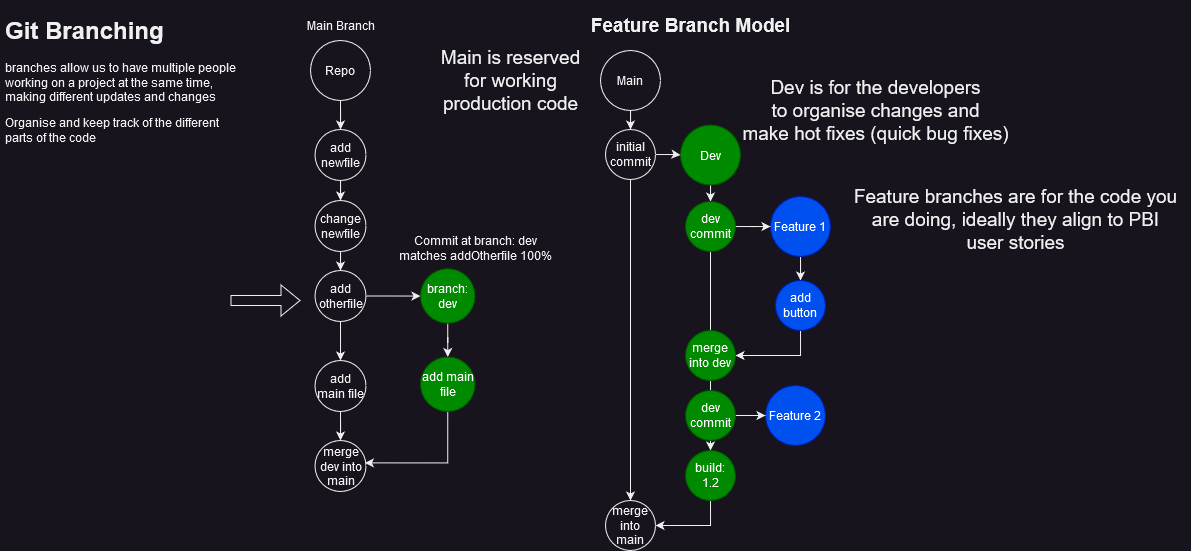

The diagram above was exported from draw.io. Its source (the exported page's mxGraphModel, read from the mxfile embedded in the PNG):
<mxGraphModel dx="819" dy="431" grid="1" gridSize="10" guides="1" tooltips="1" connect="1" arrows="1" fold="1" page="1" pageScale="1" pageWidth="827" pageHeight="1169" math="0" shadow="0">
  <root>
    <mxCell id="0" />
    <mxCell id="1" parent="0" />
    <mxCell id="bvsLH1l3QJkXEF6kXoJI-1" value="&lt;h1&gt;Git Branching&lt;br&gt;&lt;/h1&gt;&lt;p&gt;branches allow us to have multiple people working on a project at the same time, making different updates and changes&lt;br&gt;&lt;/p&gt;&lt;div&gt;Organise and keep track of the different parts of the code&lt;br&gt;&lt;/div&gt;&lt;div&gt;&lt;br&gt;&lt;/div&gt;" style="text;html=1;strokeColor=none;fillColor=none;spacing=5;spacingTop=-20;whiteSpace=wrap;overflow=hidden;rounded=0;" vertex="1" parent="1">
      <mxGeometry x="10" y="10" width="240" height="140" as="geometry" />
    </mxCell>
    <mxCell id="bvsLH1l3QJkXEF6kXoJI-6" style="edgeStyle=orthogonalEdgeStyle;rounded=0;orthogonalLoop=1;jettySize=auto;html=1;entryX=0.5;entryY=0;entryDx=0;entryDy=0;" edge="1" parent="1" source="bvsLH1l3QJkXEF6kXoJI-3" target="bvsLH1l3QJkXEF6kXoJI-5">
      <mxGeometry relative="1" as="geometry" />
    </mxCell>
    <mxCell id="bvsLH1l3QJkXEF6kXoJI-3" value="Repo" style="ellipse;whiteSpace=wrap;html=1;aspect=fixed;" vertex="1" parent="1">
      <mxGeometry x="320" y="40" width="60" height="60" as="geometry" />
    </mxCell>
    <mxCell id="bvsLH1l3QJkXEF6kXoJI-4" value="Main Branch" style="text;html=1;align=center;verticalAlign=middle;resizable=0;points=[];autosize=1;strokeColor=none;fillColor=none;" vertex="1" parent="1">
      <mxGeometry x="305" y="10" width="90" height="30" as="geometry" />
    </mxCell>
    <mxCell id="bvsLH1l3QJkXEF6kXoJI-8" style="edgeStyle=orthogonalEdgeStyle;rounded=0;orthogonalLoop=1;jettySize=auto;html=1;" edge="1" parent="1" source="bvsLH1l3QJkXEF6kXoJI-5" target="bvsLH1l3QJkXEF6kXoJI-7">
      <mxGeometry relative="1" as="geometry" />
    </mxCell>
    <mxCell id="bvsLH1l3QJkXEF6kXoJI-5" value="add newfile" style="ellipse;whiteSpace=wrap;html=1;aspect=fixed;" vertex="1" parent="1">
      <mxGeometry x="324.5" y="129" width="51" height="51" as="geometry" />
    </mxCell>
    <mxCell id="bvsLH1l3QJkXEF6kXoJI-10" style="edgeStyle=orthogonalEdgeStyle;rounded=0;orthogonalLoop=1;jettySize=auto;html=1;entryX=0.5;entryY=0;entryDx=0;entryDy=0;" edge="1" parent="1" source="bvsLH1l3QJkXEF6kXoJI-7" target="bvsLH1l3QJkXEF6kXoJI-9">
      <mxGeometry relative="1" as="geometry" />
    </mxCell>
    <mxCell id="bvsLH1l3QJkXEF6kXoJI-7" value="change newfile" style="ellipse;whiteSpace=wrap;html=1;aspect=fixed;" vertex="1" parent="1">
      <mxGeometry x="324.5" y="200" width="51" height="51" as="geometry" />
    </mxCell>
    <mxCell id="bvsLH1l3QJkXEF6kXoJI-13" style="edgeStyle=orthogonalEdgeStyle;rounded=0;orthogonalLoop=1;jettySize=auto;html=1;" edge="1" parent="1" source="bvsLH1l3QJkXEF6kXoJI-9" target="bvsLH1l3QJkXEF6kXoJI-12">
      <mxGeometry relative="1" as="geometry" />
    </mxCell>
    <mxCell id="bvsLH1l3QJkXEF6kXoJI-16" style="edgeStyle=orthogonalEdgeStyle;rounded=0;orthogonalLoop=1;jettySize=auto;html=1;entryX=0.5;entryY=0;entryDx=0;entryDy=0;" edge="1" parent="1" source="bvsLH1l3QJkXEF6kXoJI-9" target="bvsLH1l3QJkXEF6kXoJI-15">
      <mxGeometry relative="1" as="geometry" />
    </mxCell>
    <mxCell id="bvsLH1l3QJkXEF6kXoJI-9" value="add otherfile" style="ellipse;whiteSpace=wrap;html=1;aspect=fixed;" vertex="1" parent="1">
      <mxGeometry x="324.5" y="270" width="51" height="51" as="geometry" />
    </mxCell>
    <mxCell id="bvsLH1l3QJkXEF6kXoJI-11" value="" style="shape=flexArrow;endArrow=classic;html=1;rounded=0;" edge="1" parent="1">
      <mxGeometry width="50" height="50" relative="1" as="geometry">
        <mxPoint x="240" y="300" as="sourcePoint" />
        <mxPoint x="310" y="300" as="targetPoint" />
      </mxGeometry>
    </mxCell>
    <mxCell id="bvsLH1l3QJkXEF6kXoJI-18" style="edgeStyle=orthogonalEdgeStyle;rounded=0;orthogonalLoop=1;jettySize=auto;html=1;" edge="1" parent="1" source="bvsLH1l3QJkXEF6kXoJI-12" target="bvsLH1l3QJkXEF6kXoJI-17">
      <mxGeometry relative="1" as="geometry" />
    </mxCell>
    <mxCell id="bvsLH1l3QJkXEF6kXoJI-12" value="branch: dev" style="ellipse;whiteSpace=wrap;html=1;aspect=fixed;fillColor=#008a00;fontColor=#ffffff;strokeColor=#005700;" vertex="1" parent="1">
      <mxGeometry x="430" y="268.25" width="54.5" height="54.5" as="geometry" />
    </mxCell>
    <mxCell id="bvsLH1l3QJkXEF6kXoJI-14" value="&lt;div&gt;Commit at branch: dev&lt;/div&gt;&lt;div&gt;matches addOtherfile 100%&lt;br&gt;&lt;/div&gt;" style="text;html=1;align=center;verticalAlign=middle;resizable=0;points=[];autosize=1;strokeColor=none;fillColor=none;" vertex="1" parent="1">
      <mxGeometry x="395" y="228.25" width="180" height="40" as="geometry" />
    </mxCell>
    <mxCell id="bvsLH1l3QJkXEF6kXoJI-20" style="edgeStyle=orthogonalEdgeStyle;rounded=0;orthogonalLoop=1;jettySize=auto;html=1;entryX=0.5;entryY=0;entryDx=0;entryDy=0;" edge="1" parent="1" source="bvsLH1l3QJkXEF6kXoJI-15" target="bvsLH1l3QJkXEF6kXoJI-19">
      <mxGeometry relative="1" as="geometry" />
    </mxCell>
    <mxCell id="bvsLH1l3QJkXEF6kXoJI-15" value="add main file" style="ellipse;whiteSpace=wrap;html=1;aspect=fixed;" vertex="1" parent="1">
      <mxGeometry x="324.5" y="360" width="51" height="51" as="geometry" />
    </mxCell>
    <mxCell id="bvsLH1l3QJkXEF6kXoJI-21" style="edgeStyle=orthogonalEdgeStyle;rounded=0;orthogonalLoop=1;jettySize=auto;html=1;entryX=0.978;entryY=0.439;entryDx=0;entryDy=0;entryPerimeter=0;" edge="1" parent="1" source="bvsLH1l3QJkXEF6kXoJI-17" target="bvsLH1l3QJkXEF6kXoJI-19">
      <mxGeometry relative="1" as="geometry">
        <Array as="points">
          <mxPoint x="457" y="462" />
        </Array>
      </mxGeometry>
    </mxCell>
    <mxCell id="bvsLH1l3QJkXEF6kXoJI-17" value="add main file" style="ellipse;whiteSpace=wrap;html=1;aspect=fixed;fillColor=#008a00;fontColor=#ffffff;strokeColor=#005700;" vertex="1" parent="1">
      <mxGeometry x="430" y="356.5" width="54.5" height="54.5" as="geometry" />
    </mxCell>
    <mxCell id="bvsLH1l3QJkXEF6kXoJI-19" value="merge dev into main" style="ellipse;whiteSpace=wrap;html=1;aspect=fixed;" vertex="1" parent="1">
      <mxGeometry x="324.5" y="440" width="51" height="51" as="geometry" />
    </mxCell>
    <mxCell id="bvsLH1l3QJkXEF6kXoJI-23" value="Feature Branch Model" style="text;html=1;align=center;verticalAlign=middle;resizable=0;points=[];autosize=1;strokeColor=none;fillColor=none;fontStyle=1;fontSize=19;" vertex="1" parent="1">
      <mxGeometry x="590" y="5" width="220" height="40" as="geometry" />
    </mxCell>
    <mxCell id="bvsLH1l3QJkXEF6kXoJI-29" style="edgeStyle=orthogonalEdgeStyle;rounded=0;orthogonalLoop=1;jettySize=auto;html=1;fontSize=19;" edge="1" parent="1" source="bvsLH1l3QJkXEF6kXoJI-24" target="bvsLH1l3QJkXEF6kXoJI-27">
      <mxGeometry relative="1" as="geometry" />
    </mxCell>
    <mxCell id="bvsLH1l3QJkXEF6kXoJI-24" value="Main" style="ellipse;whiteSpace=wrap;html=1;aspect=fixed;" vertex="1" parent="1">
      <mxGeometry x="610" y="50" width="60" height="60" as="geometry" />
    </mxCell>
    <mxCell id="bvsLH1l3QJkXEF6kXoJI-31" style="edgeStyle=orthogonalEdgeStyle;rounded=0;orthogonalLoop=1;jettySize=auto;html=1;fontSize=19;" edge="1" parent="1" source="bvsLH1l3QJkXEF6kXoJI-25" target="bvsLH1l3QJkXEF6kXoJI-30">
      <mxGeometry relative="1" as="geometry" />
    </mxCell>
    <mxCell id="bvsLH1l3QJkXEF6kXoJI-25" value="Dev" style="ellipse;whiteSpace=wrap;html=1;aspect=fixed;fillColor=#008a00;fontColor=#ffffff;strokeColor=#005700;" vertex="1" parent="1">
      <mxGeometry x="690" y="124.5" width="60" height="60" as="geometry" />
    </mxCell>
    <mxCell id="bvsLH1l3QJkXEF6kXoJI-42" style="edgeStyle=orthogonalEdgeStyle;rounded=0;orthogonalLoop=1;jettySize=auto;html=1;fontSize=19;" edge="1" parent="1" source="bvsLH1l3QJkXEF6kXoJI-26" target="bvsLH1l3QJkXEF6kXoJI-41">
      <mxGeometry relative="1" as="geometry" />
    </mxCell>
    <mxCell id="bvsLH1l3QJkXEF6kXoJI-26" value="Feature 1" style="ellipse;whiteSpace=wrap;html=1;aspect=fixed;fillColor=#0050ef;fontColor=#ffffff;strokeColor=#001DBC;" vertex="1" parent="1">
      <mxGeometry x="780" y="196" width="60" height="60" as="geometry" />
    </mxCell>
    <mxCell id="bvsLH1l3QJkXEF6kXoJI-28" style="edgeStyle=orthogonalEdgeStyle;rounded=0;orthogonalLoop=1;jettySize=auto;html=1;fontSize=19;" edge="1" parent="1" source="bvsLH1l3QJkXEF6kXoJI-27" target="bvsLH1l3QJkXEF6kXoJI-25">
      <mxGeometry relative="1" as="geometry" />
    </mxCell>
    <mxCell id="bvsLH1l3QJkXEF6kXoJI-39" style="edgeStyle=orthogonalEdgeStyle;rounded=0;orthogonalLoop=1;jettySize=auto;html=1;fontSize=19;" edge="1" parent="1" source="bvsLH1l3QJkXEF6kXoJI-27" target="bvsLH1l3QJkXEF6kXoJI-37">
      <mxGeometry relative="1" as="geometry" />
    </mxCell>
    <mxCell id="bvsLH1l3QJkXEF6kXoJI-27" value="initial commit" style="ellipse;whiteSpace=wrap;html=1;aspect=fixed;" vertex="1" parent="1">
      <mxGeometry x="615" y="129" width="50" height="50" as="geometry" />
    </mxCell>
    <mxCell id="bvsLH1l3QJkXEF6kXoJI-32" style="edgeStyle=orthogonalEdgeStyle;rounded=0;orthogonalLoop=1;jettySize=auto;html=1;fontSize=19;" edge="1" parent="1" source="bvsLH1l3QJkXEF6kXoJI-30" target="bvsLH1l3QJkXEF6kXoJI-26">
      <mxGeometry relative="1" as="geometry" />
    </mxCell>
    <mxCell id="bvsLH1l3QJkXEF6kXoJI-36" style="edgeStyle=orthogonalEdgeStyle;rounded=0;orthogonalLoop=1;jettySize=auto;html=1;entryX=0.5;entryY=0;entryDx=0;entryDy=0;fontSize=19;" edge="1" parent="1" source="bvsLH1l3QJkXEF6kXoJI-30" target="bvsLH1l3QJkXEF6kXoJI-35">
      <mxGeometry relative="1" as="geometry" />
    </mxCell>
    <mxCell id="bvsLH1l3QJkXEF6kXoJI-30" value="dev commit" style="ellipse;whiteSpace=wrap;html=1;aspect=fixed;fillColor=#008a00;fontColor=#ffffff;strokeColor=#005700;" vertex="1" parent="1">
      <mxGeometry x="695" y="201" width="50" height="50" as="geometry" />
    </mxCell>
    <mxCell id="bvsLH1l3QJkXEF6kXoJI-33" value="&lt;div&gt;Main is reserved&lt;/div&gt;&lt;div&gt;for working &lt;br&gt;&lt;/div&gt;&lt;div&gt;production code&lt;br&gt;&lt;/div&gt;" style="text;html=1;align=center;verticalAlign=middle;resizable=0;points=[];autosize=1;strokeColor=none;fillColor=none;fontSize=19;" vertex="1" parent="1">
      <mxGeometry x="440" y="40" width="160" height="80" as="geometry" />
    </mxCell>
    <mxCell id="bvsLH1l3QJkXEF6kXoJI-34" value="&lt;div&gt;Dev is for the developers &lt;br&gt;&lt;/div&gt;&lt;div&gt;to organise changes and &lt;br&gt;&lt;/div&gt;&lt;div&gt;make hot fixes (quick bug fixes)&lt;br&gt;&lt;/div&gt;" style="text;html=1;align=center;verticalAlign=middle;resizable=0;points=[];autosize=1;strokeColor=none;fillColor=none;fontSize=19;" vertex="1" parent="1">
      <mxGeometry x="740" y="70" width="290" height="80" as="geometry" />
    </mxCell>
    <mxCell id="bvsLH1l3QJkXEF6kXoJI-46" style="edgeStyle=orthogonalEdgeStyle;rounded=0;orthogonalLoop=1;jettySize=auto;html=1;fontSize=19;" edge="1" parent="1" source="bvsLH1l3QJkXEF6kXoJI-35" target="bvsLH1l3QJkXEF6kXoJI-37">
      <mxGeometry relative="1" as="geometry">
        <Array as="points">
          <mxPoint x="720" y="455" />
        </Array>
      </mxGeometry>
    </mxCell>
    <mxCell id="bvsLH1l3QJkXEF6kXoJI-35" value="build: 1.2" style="ellipse;whiteSpace=wrap;html=1;aspect=fixed;fillColor=#008a00;fontColor=#ffffff;strokeColor=#005700;" vertex="1" parent="1">
      <mxGeometry x="695" y="450" width="50" height="50" as="geometry" />
    </mxCell>
    <mxCell id="bvsLH1l3QJkXEF6kXoJI-37" value="merge into main" style="ellipse;whiteSpace=wrap;html=1;aspect=fixed;" vertex="1" parent="1">
      <mxGeometry x="615" y="500" width="50" height="50" as="geometry" />
    </mxCell>
    <mxCell id="bvsLH1l3QJkXEF6kXoJI-40" value="&lt;div&gt;Feature branches are for the code you&lt;/div&gt;&lt;div&gt;are doing, ideally they align to PBI &lt;br&gt;&lt;/div&gt;&lt;div&gt;user stories&lt;br&gt;&lt;/div&gt;" style="text;html=1;align=center;verticalAlign=middle;resizable=0;points=[];autosize=1;strokeColor=none;fillColor=none;fontSize=19;" vertex="1" parent="1">
      <mxGeometry x="850" y="179" width="350" height="80" as="geometry" />
    </mxCell>
    <mxCell id="bvsLH1l3QJkXEF6kXoJI-45" style="edgeStyle=orthogonalEdgeStyle;rounded=0;orthogonalLoop=1;jettySize=auto;html=1;fontSize=19;" edge="1" parent="1" source="bvsLH1l3QJkXEF6kXoJI-41" target="bvsLH1l3QJkXEF6kXoJI-43">
      <mxGeometry relative="1" as="geometry">
        <Array as="points">
          <mxPoint x="810" y="355" />
        </Array>
      </mxGeometry>
    </mxCell>
    <mxCell id="bvsLH1l3QJkXEF6kXoJI-41" value="add button" style="ellipse;whiteSpace=wrap;html=1;aspect=fixed;fillColor=#0050ef;fontColor=#ffffff;strokeColor=#001DBC;" vertex="1" parent="1">
      <mxGeometry x="785" y="280" width="50" height="50" as="geometry" />
    </mxCell>
    <mxCell id="bvsLH1l3QJkXEF6kXoJI-43" value="merge into dev" style="ellipse;whiteSpace=wrap;html=1;aspect=fixed;fillColor=#008a00;fontColor=#ffffff;strokeColor=#005700;" vertex="1" parent="1">
      <mxGeometry x="695" y="330" width="50" height="50" as="geometry" />
    </mxCell>
    <mxCell id="bvsLH1l3QJkXEF6kXoJI-47" value="Feature 2" style="ellipse;whiteSpace=wrap;html=1;aspect=fixed;fillColor=#0050ef;fontColor=#ffffff;strokeColor=#001DBC;" vertex="1" parent="1">
      <mxGeometry x="775" y="385" width="60" height="60" as="geometry" />
    </mxCell>
    <mxCell id="bvsLH1l3QJkXEF6kXoJI-49" style="edgeStyle=orthogonalEdgeStyle;rounded=0;orthogonalLoop=1;jettySize=auto;html=1;fontSize=19;" edge="1" parent="1" source="bvsLH1l3QJkXEF6kXoJI-48" target="bvsLH1l3QJkXEF6kXoJI-47">
      <mxGeometry relative="1" as="geometry" />
    </mxCell>
    <mxCell id="bvsLH1l3QJkXEF6kXoJI-48" value="dev commit" style="ellipse;whiteSpace=wrap;html=1;aspect=fixed;fillColor=#008a00;fontColor=#ffffff;strokeColor=#005700;" vertex="1" parent="1">
      <mxGeometry x="695" y="390" width="50" height="50" as="geometry" />
    </mxCell>
  </root>
</mxGraphModel>